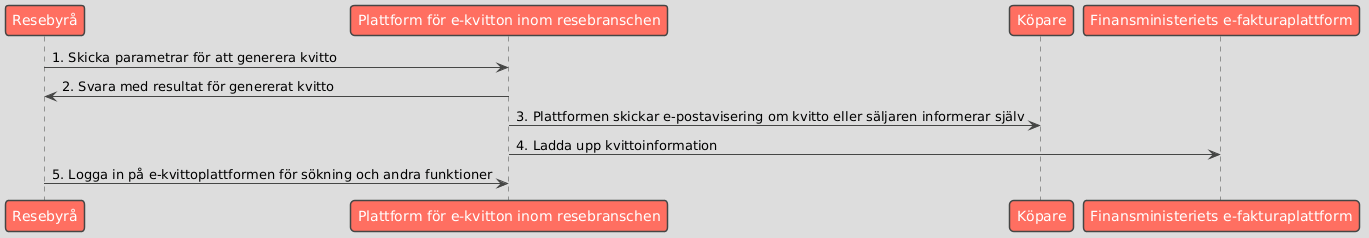

The diagram above was rendered by PlantUML. Its source (embedded in the PNG):
@startuml
!theme toy

participant "Resebyrå" as Business
participant "Plattform för e-kvitton inom resebranschen" as Platform
participant "Köpare" as Buyer
participant "Finansministeriets e-fakturaplattform" as GovPlatform

Business -> Platform : 1. Skicka parametrar för att generera kvitto
Platform -> Business : 2. Svara med resultat för genererat kvitto
Platform -> Buyer : 3. Plattformen skickar e-postavisering om kvitto eller säljaren informerar själv
Platform -> GovPlatform : 4. Ladda upp kvittoinformation
Business -> Platform : 5. Logga in på e-kvittoplattformen för sökning och andra funktioner
@enduml